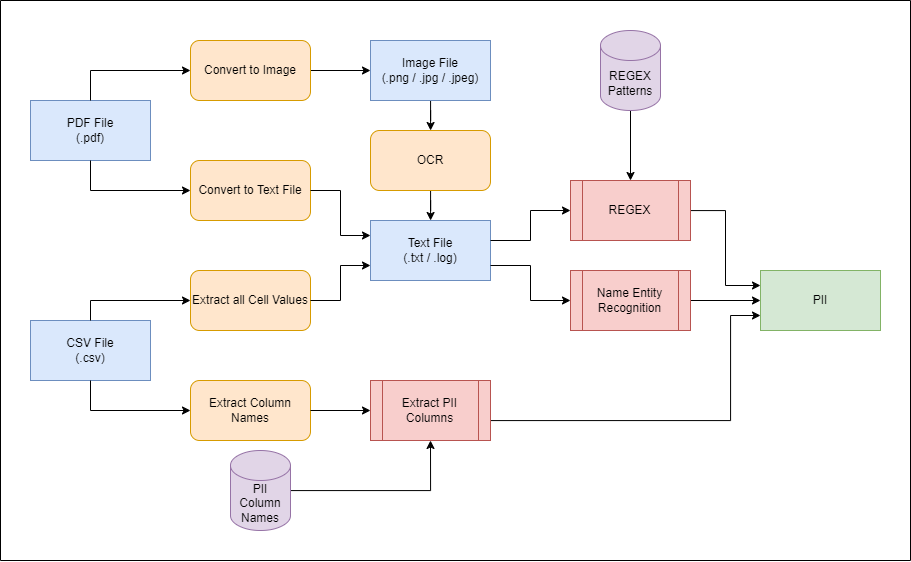

The diagram above was exported from draw.io. Its source (the exported page's mxGraphModel, read from the mxfile embedded in the PNG):
<mxGraphModel dx="3315" dy="803" grid="1" gridSize="10" guides="1" tooltips="1" connect="1" arrows="1" fold="1" page="1" pageScale="1" pageWidth="850" pageHeight="1100" math="0" shadow="0">
  <root>
    <mxCell id="0" />
    <mxCell id="1" parent="0" />
    <mxCell id="JZTJr2PH8eFReO7eUAWY-37" value="PDF File&lt;br&gt;(.pdf)" style="rounded=0;whiteSpace=wrap;html=1;fillColor=#dae8fc;strokeColor=#6c8ebf;" vertex="1" parent="1">
      <mxGeometry x="-1160" y="810" width="120" height="60" as="geometry" />
    </mxCell>
    <mxCell id="JZTJr2PH8eFReO7eUAWY-52" style="edgeStyle=orthogonalEdgeStyle;rounded=0;orthogonalLoop=1;jettySize=auto;html=1;exitX=1;exitY=0.5;exitDx=0;exitDy=0;entryX=0;entryY=0.5;entryDx=0;entryDy=0;" edge="1" parent="1" source="JZTJr2PH8eFReO7eUAWY-39" target="JZTJr2PH8eFReO7eUAWY-43">
      <mxGeometry relative="1" as="geometry" />
    </mxCell>
    <mxCell id="JZTJr2PH8eFReO7eUAWY-39" value="Convert to Image" style="rounded=1;whiteSpace=wrap;html=1;fillColor=#ffe6cc;strokeColor=#d79b00;" vertex="1" parent="1">
      <mxGeometry x="-1000" y="750" width="120" height="60" as="geometry" />
    </mxCell>
    <mxCell id="JZTJr2PH8eFReO7eUAWY-40" value="Convert to Text File" style="rounded=1;whiteSpace=wrap;html=1;fillColor=#ffe6cc;strokeColor=#d79b00;" vertex="1" parent="1">
      <mxGeometry x="-1000" y="870" width="120" height="60" as="geometry" />
    </mxCell>
    <mxCell id="JZTJr2PH8eFReO7eUAWY-41" value="" style="endArrow=classic;html=1;rounded=0;exitX=0.5;exitY=0;exitDx=0;exitDy=0;entryX=0;entryY=0.5;entryDx=0;entryDy=0;" edge="1" parent="1" source="JZTJr2PH8eFReO7eUAWY-37" target="JZTJr2PH8eFReO7eUAWY-39">
      <mxGeometry width="50" height="50" relative="1" as="geometry">
        <mxPoint x="-1210" y="750" as="sourcePoint" />
        <mxPoint x="-1010" y="740" as="targetPoint" />
        <Array as="points">
          <mxPoint x="-1100" y="780" />
        </Array>
      </mxGeometry>
    </mxCell>
    <mxCell id="JZTJr2PH8eFReO7eUAWY-42" value="" style="endArrow=classic;html=1;rounded=0;exitX=0.5;exitY=1;exitDx=0;exitDy=0;entryX=0;entryY=0.5;entryDx=0;entryDy=0;" edge="1" parent="1" source="JZTJr2PH8eFReO7eUAWY-37" target="JZTJr2PH8eFReO7eUAWY-40">
      <mxGeometry width="50" height="50" relative="1" as="geometry">
        <mxPoint x="-1050" y="960" as="sourcePoint" />
        <mxPoint x="-1000" y="910" as="targetPoint" />
        <Array as="points">
          <mxPoint x="-1100" y="900" />
        </Array>
      </mxGeometry>
    </mxCell>
    <mxCell id="JZTJr2PH8eFReO7eUAWY-57" value="" style="edgeStyle=orthogonalEdgeStyle;rounded=0;orthogonalLoop=1;jettySize=auto;html=1;" edge="1" parent="1" source="JZTJr2PH8eFReO7eUAWY-43" target="JZTJr2PH8eFReO7eUAWY-56">
      <mxGeometry relative="1" as="geometry" />
    </mxCell>
    <mxCell id="JZTJr2PH8eFReO7eUAWY-43" value="Image File&lt;br&gt;(.png / .jpg / .jpeg)" style="rounded=0;whiteSpace=wrap;html=1;fillColor=#dae8fc;strokeColor=#6c8ebf;" vertex="1" parent="1">
      <mxGeometry x="-820" y="750" width="120" height="60" as="geometry" />
    </mxCell>
    <mxCell id="JZTJr2PH8eFReO7eUAWY-44" value="Text File&lt;br&gt;(.txt / .log)" style="rounded=0;whiteSpace=wrap;html=1;fillColor=#dae8fc;strokeColor=#6c8ebf;" vertex="1" parent="1">
      <mxGeometry x="-820" y="930" width="120" height="60" as="geometry" />
    </mxCell>
    <mxCell id="JZTJr2PH8eFReO7eUAWY-45" value="" style="endArrow=classic;html=1;rounded=0;exitX=1;exitY=0.5;exitDx=0;exitDy=0;entryX=0;entryY=0.25;entryDx=0;entryDy=0;" edge="1" parent="1" source="JZTJr2PH8eFReO7eUAWY-40" target="JZTJr2PH8eFReO7eUAWY-44">
      <mxGeometry width="50" height="50" relative="1" as="geometry">
        <mxPoint x="-1000" y="1010" as="sourcePoint" />
        <mxPoint x="-950" y="960" as="targetPoint" />
        <Array as="points">
          <mxPoint x="-850" y="900" />
          <mxPoint x="-850" y="945" />
        </Array>
      </mxGeometry>
    </mxCell>
    <mxCell id="JZTJr2PH8eFReO7eUAWY-46" value="Extract all Cell Values" style="rounded=1;whiteSpace=wrap;html=1;fillColor=#ffe6cc;strokeColor=#d79b00;" vertex="1" parent="1">
      <mxGeometry x="-1000" y="980" width="120" height="60" as="geometry" />
    </mxCell>
    <mxCell id="JZTJr2PH8eFReO7eUAWY-47" value="" style="endArrow=classic;html=1;rounded=0;entryX=0;entryY=0.75;entryDx=0;entryDy=0;exitX=1;exitY=0.5;exitDx=0;exitDy=0;" edge="1" parent="1" source="JZTJr2PH8eFReO7eUAWY-46" target="JZTJr2PH8eFReO7eUAWY-44">
      <mxGeometry width="50" height="50" relative="1" as="geometry">
        <mxPoint x="-1110" y="1050" as="sourcePoint" />
        <mxPoint x="-1060" y="1000" as="targetPoint" />
        <Array as="points">
          <mxPoint x="-850" y="1010" />
          <mxPoint x="-850" y="975" />
        </Array>
      </mxGeometry>
    </mxCell>
    <mxCell id="JZTJr2PH8eFReO7eUAWY-48" value="CSV File&lt;br&gt;(.csv)" style="rounded=0;whiteSpace=wrap;html=1;fillColor=#dae8fc;strokeColor=#6c8ebf;" vertex="1" parent="1">
      <mxGeometry x="-1160" y="1030" width="120" height="60" as="geometry" />
    </mxCell>
    <mxCell id="JZTJr2PH8eFReO7eUAWY-49" value="" style="endArrow=classic;html=1;rounded=0;entryX=0;entryY=0.5;entryDx=0;entryDy=0;exitX=0.5;exitY=0;exitDx=0;exitDy=0;" edge="1" parent="1" source="JZTJr2PH8eFReO7eUAWY-48" target="JZTJr2PH8eFReO7eUAWY-46">
      <mxGeometry width="50" height="50" relative="1" as="geometry">
        <mxPoint x="-1100" y="1030" as="sourcePoint" />
        <mxPoint x="-1010" y="1010" as="targetPoint" />
        <Array as="points">
          <mxPoint x="-1100" y="1010" />
        </Array>
      </mxGeometry>
    </mxCell>
    <mxCell id="JZTJr2PH8eFReO7eUAWY-50" value="Extract Column Names" style="rounded=1;whiteSpace=wrap;html=1;fillColor=#ffe6cc;strokeColor=#d79b00;" vertex="1" parent="1">
      <mxGeometry x="-1000" y="1090" width="120" height="60" as="geometry" />
    </mxCell>
    <mxCell id="JZTJr2PH8eFReO7eUAWY-51" value="" style="endArrow=classic;html=1;rounded=0;exitX=0.5;exitY=1;exitDx=0;exitDy=0;entryX=0;entryY=0.5;entryDx=0;entryDy=0;" edge="1" parent="1" source="JZTJr2PH8eFReO7eUAWY-48" target="JZTJr2PH8eFReO7eUAWY-50">
      <mxGeometry width="50" height="50" relative="1" as="geometry">
        <mxPoint x="-1050" y="1180" as="sourcePoint" />
        <mxPoint x="-1000" y="1130" as="targetPoint" />
        <Array as="points">
          <mxPoint x="-1100" y="1120" />
        </Array>
      </mxGeometry>
    </mxCell>
    <mxCell id="JZTJr2PH8eFReO7eUAWY-58" value="" style="edgeStyle=orthogonalEdgeStyle;rounded=0;orthogonalLoop=1;jettySize=auto;html=1;" edge="1" parent="1" source="JZTJr2PH8eFReO7eUAWY-56" target="JZTJr2PH8eFReO7eUAWY-44">
      <mxGeometry relative="1" as="geometry" />
    </mxCell>
    <mxCell id="JZTJr2PH8eFReO7eUAWY-56" value="OCR" style="rounded=1;whiteSpace=wrap;html=1;fillColor=#ffe6cc;strokeColor=#d79b00;" vertex="1" parent="1">
      <mxGeometry x="-820" y="840" width="120" height="60" as="geometry" />
    </mxCell>
    <mxCell id="JZTJr2PH8eFReO7eUAWY-62" value="" style="endArrow=classic;html=1;rounded=0;entryX=0;entryY=0.5;entryDx=0;entryDy=0;" edge="1" parent="1">
      <mxGeometry width="50" height="50" relative="1" as="geometry">
        <mxPoint x="-700" y="950" as="sourcePoint" />
        <mxPoint x="-620" y="920" as="targetPoint" />
        <Array as="points">
          <mxPoint x="-660" y="950" />
          <mxPoint x="-660" y="920" />
        </Array>
      </mxGeometry>
    </mxCell>
    <mxCell id="JZTJr2PH8eFReO7eUAWY-63" value="" style="endArrow=classic;html=1;rounded=0;exitX=1;exitY=0.75;exitDx=0;exitDy=0;entryX=0;entryY=0.5;entryDx=0;entryDy=0;" edge="1" parent="1" source="JZTJr2PH8eFReO7eUAWY-44" target="JZTJr2PH8eFReO7eUAWY-71">
      <mxGeometry width="50" height="50" relative="1" as="geometry">
        <mxPoint x="-660" y="1060" as="sourcePoint" />
        <mxPoint x="-610" y="1010" as="targetPoint" />
        <Array as="points">
          <mxPoint x="-660" y="975" />
          <mxPoint x="-660" y="1010" />
        </Array>
      </mxGeometry>
    </mxCell>
    <mxCell id="JZTJr2PH8eFReO7eUAWY-78" style="edgeStyle=orthogonalEdgeStyle;rounded=0;orthogonalLoop=1;jettySize=auto;html=1;entryX=0;entryY=0.25;entryDx=0;entryDy=0;" edge="1" parent="1" source="JZTJr2PH8eFReO7eUAWY-70" target="JZTJr2PH8eFReO7eUAWY-77">
      <mxGeometry relative="1" as="geometry" />
    </mxCell>
    <mxCell id="JZTJr2PH8eFReO7eUAWY-70" value="REGEX" style="shape=process;whiteSpace=wrap;html=1;backgroundOutline=1;fillColor=#f8cecc;strokeColor=#b85450;" vertex="1" parent="1">
      <mxGeometry x="-620" y="890" width="120" height="60" as="geometry" />
    </mxCell>
    <mxCell id="JZTJr2PH8eFReO7eUAWY-79" style="edgeStyle=orthogonalEdgeStyle;rounded=0;orthogonalLoop=1;jettySize=auto;html=1;exitX=1;exitY=0.5;exitDx=0;exitDy=0;entryX=0;entryY=0.5;entryDx=0;entryDy=0;" edge="1" parent="1" source="JZTJr2PH8eFReO7eUAWY-71" target="JZTJr2PH8eFReO7eUAWY-77">
      <mxGeometry relative="1" as="geometry" />
    </mxCell>
    <mxCell id="JZTJr2PH8eFReO7eUAWY-71" value="Name Entity Recognition" style="shape=process;whiteSpace=wrap;html=1;backgroundOutline=1;fillColor=#f8cecc;strokeColor=#b85450;" vertex="1" parent="1">
      <mxGeometry x="-620" y="980" width="120" height="60" as="geometry" />
    </mxCell>
    <mxCell id="JZTJr2PH8eFReO7eUAWY-82" style="edgeStyle=orthogonalEdgeStyle;rounded=0;orthogonalLoop=1;jettySize=auto;html=1;entryX=0;entryY=0.75;entryDx=0;entryDy=0;" edge="1" parent="1" source="JZTJr2PH8eFReO7eUAWY-72" target="JZTJr2PH8eFReO7eUAWY-77">
      <mxGeometry relative="1" as="geometry">
        <Array as="points">
          <mxPoint x="-460" y="1130" />
          <mxPoint x="-460" y="1025" />
        </Array>
      </mxGeometry>
    </mxCell>
    <mxCell id="JZTJr2PH8eFReO7eUAWY-72" value="Extract PII Columns" style="shape=process;whiteSpace=wrap;html=1;backgroundOutline=1;fillColor=#f8cecc;strokeColor=#b85450;" vertex="1" parent="1">
      <mxGeometry x="-820" y="1090" width="120" height="60" as="geometry" />
    </mxCell>
    <mxCell id="JZTJr2PH8eFReO7eUAWY-76" value="" style="edgeStyle=orthogonalEdgeStyle;rounded=0;orthogonalLoop=1;jettySize=auto;html=1;" edge="1" parent="1" source="JZTJr2PH8eFReO7eUAWY-73" target="JZTJr2PH8eFReO7eUAWY-70">
      <mxGeometry relative="1" as="geometry" />
    </mxCell>
    <mxCell id="JZTJr2PH8eFReO7eUAWY-73" value="REGEX&lt;br&gt;Patterns" style="shape=cylinder3;whiteSpace=wrap;html=1;boundedLbl=1;backgroundOutline=1;size=15;fillColor=#e1d5e7;strokeColor=#9673a6;" vertex="1" parent="1">
      <mxGeometry x="-590" y="740" width="60" height="80" as="geometry" />
    </mxCell>
    <mxCell id="JZTJr2PH8eFReO7eUAWY-75" style="edgeStyle=orthogonalEdgeStyle;rounded=0;orthogonalLoop=1;jettySize=auto;html=1;entryX=0.5;entryY=1;entryDx=0;entryDy=0;" edge="1" parent="1" source="JZTJr2PH8eFReO7eUAWY-74" target="JZTJr2PH8eFReO7eUAWY-72">
      <mxGeometry relative="1" as="geometry" />
    </mxCell>
    <mxCell id="JZTJr2PH8eFReO7eUAWY-74" value="PII Column&lt;br&gt;Names" style="shape=cylinder3;whiteSpace=wrap;html=1;boundedLbl=1;backgroundOutline=1;size=15;fillColor=#e1d5e7;strokeColor=#9673a6;" vertex="1" parent="1">
      <mxGeometry x="-960" y="1160" width="60" height="80" as="geometry" />
    </mxCell>
    <mxCell id="JZTJr2PH8eFReO7eUAWY-77" value="PII" style="rounded=0;whiteSpace=wrap;html=1;fillColor=#d5e8d4;strokeColor=#82b366;" vertex="1" parent="1">
      <mxGeometry x="-430" y="980" width="120" height="60" as="geometry" />
    </mxCell>
    <mxCell id="JZTJr2PH8eFReO7eUAWY-83" value="" style="endArrow=classic;html=1;rounded=0;entryX=0;entryY=0.5;entryDx=0;entryDy=0;" edge="1" parent="1" target="JZTJr2PH8eFReO7eUAWY-72">
      <mxGeometry width="50" height="50" relative="1" as="geometry">
        <mxPoint x="-880" y="1120" as="sourcePoint" />
        <mxPoint x="-830" y="1070" as="targetPoint" />
      </mxGeometry>
    </mxCell>
    <mxCell id="JZTJr2PH8eFReO7eUAWY-84" value="" style="swimlane;startSize=0;" vertex="1" parent="1">
      <mxGeometry x="-1190" y="710" width="910" height="560" as="geometry" />
    </mxCell>
  </root>
</mxGraphModel>